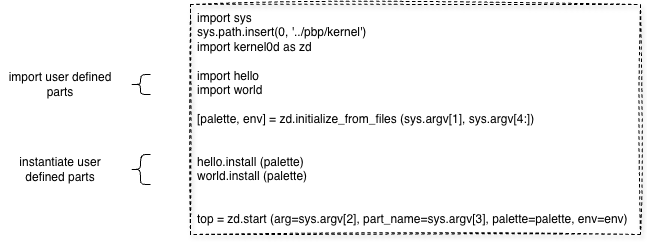

The diagram above was exported from draw.io. Its source (the exported page's mxGraphModel, read from the mxfile embedded in the PNG):
<mxGraphModel dx="1092" dy="679" grid="1" gridSize="10" guides="1" tooltips="1" connect="1" arrows="1" fold="1" page="1" pageScale="1" pageWidth="1100" pageHeight="850" math="0" shadow="0">
  <root>
    <mxCell id="JljG8BplhCnk7mibTQK6-0" />
    <mxCell id="JljG8BplhCnk7mibTQK6-1" parent="JljG8BplhCnk7mibTQK6-0" />
    <UserObject label="import sys&#10;sys.path.insert(0, '../pbp/kernel')&#10;import kernel0d as zd&#10;&#10;import hello&#10;import world&#10;&#10;[palette, env] = zd.initialize_from_files (sys.argv[1], sys.argv[4:])&#10;&#10;&#10;hello.install (palette)&#10;world.install (palette)&#10;&#10;&#10;top = zd.start (arg=sys.argv[2], part_name=sys.argv[3], palette=palette, env=env)&#10;" link="import sys&#10;sys.path.insert(0, '../../../kernel')&#10;import kernel0d as zd&#10;&#10;&#10;import hello&#10;import world&#10;    &#10;try:&#10;    [palette, env] = zd.initialize_from_files (sys.argv[1], sys.argv[4:])&#10;    hello.install (palette)&#10;    world.install (palette)&#10;    top = zd.start (arg=sys.argv[2], part_name=sys.argv[3], palette=palette, env=env)&#10;except Exception as e:&#10;    # this stuff makes the exception output less verbose&#10;    #  in general we don't expect to get any exceptions, here, but, bugs and typos happen when humans write code&#10;    _, _, tb = sys.exc_info()&#10;    while tb.tb_next:&#10;        tb = tb.tb_next&#10;    frame = tb.tb_frame&#10;    filename = frame.f_code.co_filename&#10;    line_number = tb.tb_lineno&#10;    print(f&quot;\n\n\n*** {type(e).__name__} at {filename}:{line_number}: {e}&quot;, file=sys.stderr)" id="JljG8BplhCnk7mibTQK6-2">
      <mxCell style="text;whiteSpace=wrap;strokeColor=default;spacingLeft=5;rounded=0;glass=0;shadow=1;dashed=1;sketch=1;curveFitting=1;jiggle=2;" vertex="1" parent="JljG8BplhCnk7mibTQK6-1">
        <mxGeometry x="240" y="120" width="450" height="230" as="geometry" />
      </mxCell>
    </UserObject>
    <mxCell id="JljG8BplhCnk7mibTQK6-4" value="" style="shape=curlyBracket;whiteSpace=wrap;html=1;rounded=1;labelPosition=left;verticalLabelPosition=middle;align=right;verticalAlign=middle;" vertex="1" parent="JljG8BplhCnk7mibTQK6-1">
      <mxGeometry x="180" y="190" width="20" height="20" as="geometry" />
    </mxCell>
    <mxCell id="JljG8BplhCnk7mibTQK6-6" value="" style="shape=curlyBracket;whiteSpace=wrap;html=1;rounded=1;labelPosition=left;verticalLabelPosition=middle;align=right;verticalAlign=middle;" vertex="1" parent="JljG8BplhCnk7mibTQK6-1">
      <mxGeometry x="180" y="270" width="20" height="30" as="geometry" />
    </mxCell>
    <mxCell id="JketzVbZoUoGsZl8zYI8-0" value="import user defined parts" style="rounded=1;whiteSpace=wrap;html=1;strokeColor=none;fillColor=none;" vertex="1" parent="JljG8BplhCnk7mibTQK6-1">
      <mxGeometry x="50" y="190" width="120" height="20" as="geometry" />
    </mxCell>
    <mxCell id="JketzVbZoUoGsZl8zYI8-1" value="instantiate user defined parts" style="rounded=1;whiteSpace=wrap;html=1;strokeColor=none;fillColor=none;" vertex="1" parent="JljG8BplhCnk7mibTQK6-1">
      <mxGeometry x="50" y="275" width="120" height="20" as="geometry" />
    </mxCell>
  </root>
</mxGraphModel>